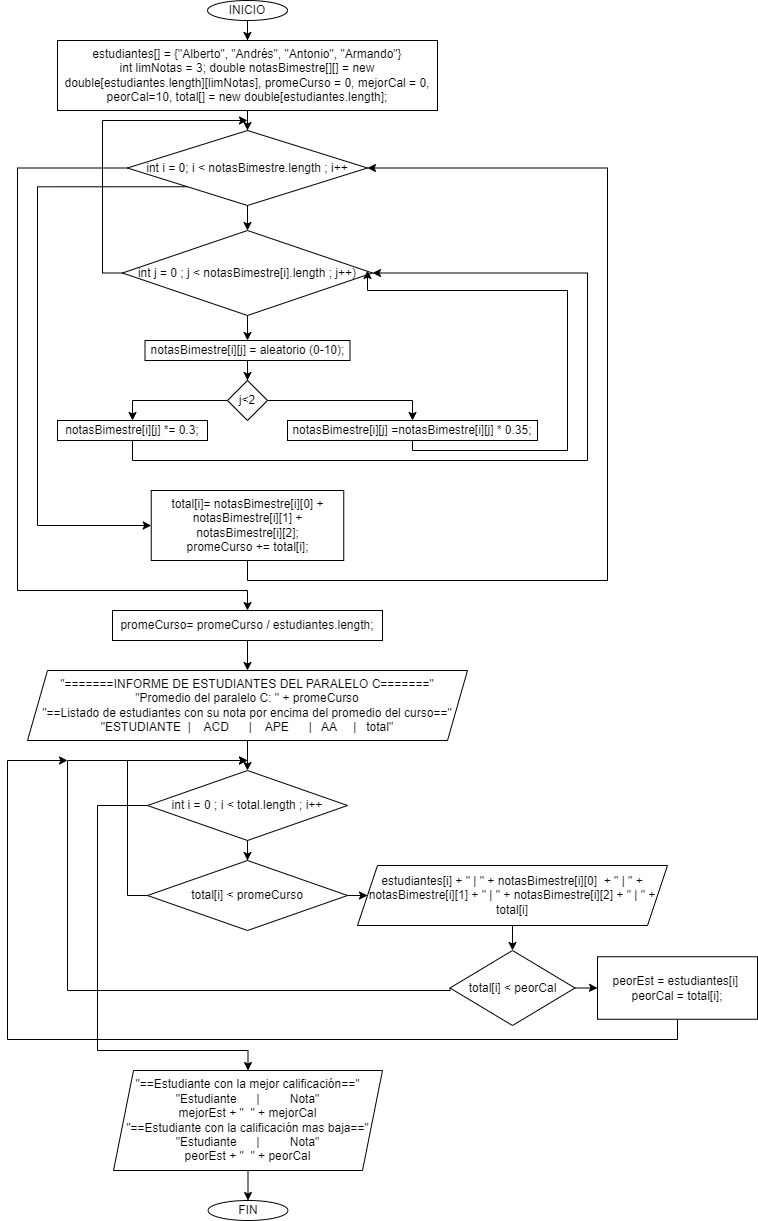

The diagram above was exported from draw.io. Its source (the exported page's mxGraphModel, read from the mxfile embedded in the PNG):
<mxGraphModel dx="799" dy="498" grid="1" gridSize="10" guides="1" tooltips="1" connect="1" arrows="1" fold="1" page="1" pageScale="1" pageWidth="827" pageHeight="1169" math="0" shadow="0">
  <root>
    <mxCell id="0" />
    <mxCell id="1" parent="0" />
    <mxCell id="LBCu6nnLnXltQDE2RpWT-2" value="" style="edgeStyle=orthogonalEdgeStyle;rounded=0;orthogonalLoop=1;jettySize=auto;html=1;" edge="1" parent="1" source="ug5Qa83JNP9gQpnAb2vy-1" target="LBCu6nnLnXltQDE2RpWT-1">
      <mxGeometry relative="1" as="geometry" />
    </mxCell>
    <mxCell id="ug5Qa83JNP9gQpnAb2vy-1" value="INICIO" style="ellipse;whiteSpace=wrap;html=1;" parent="1" vertex="1">
      <mxGeometry x="360" y="20" width="80" height="20" as="geometry" />
    </mxCell>
    <mxCell id="LBCu6nnLnXltQDE2RpWT-4" value="" style="edgeStyle=orthogonalEdgeStyle;rounded=0;orthogonalLoop=1;jettySize=auto;html=1;" edge="1" parent="1" source="LBCu6nnLnXltQDE2RpWT-1" target="LBCu6nnLnXltQDE2RpWT-3">
      <mxGeometry relative="1" as="geometry" />
    </mxCell>
    <mxCell id="LBCu6nnLnXltQDE2RpWT-1" value="estudiantes[] = {&quot;Alberto&quot;, &quot;Andrés&quot;, &quot;Antonio&quot;, &quot;Armando&quot;}&lt;br&gt;int limNotas = 3;&amp;nbsp;double notasBimestre[][] = new double[estudiantes.length][limNotas], promeCurso = 0, mejorCal = 0, peorCal=10, total[] = new double[estudiantes.length];" style="whiteSpace=wrap;html=1;" vertex="1" parent="1">
      <mxGeometry x="210" y="60" width="380" height="70" as="geometry" />
    </mxCell>
    <mxCell id="LBCu6nnLnXltQDE2RpWT-6" value="" style="edgeStyle=orthogonalEdgeStyle;rounded=0;orthogonalLoop=1;jettySize=auto;html=1;" edge="1" parent="1" source="LBCu6nnLnXltQDE2RpWT-3" target="LBCu6nnLnXltQDE2RpWT-5">
      <mxGeometry relative="1" as="geometry" />
    </mxCell>
    <mxCell id="LBCu6nnLnXltQDE2RpWT-24" style="edgeStyle=orthogonalEdgeStyle;rounded=0;orthogonalLoop=1;jettySize=auto;html=1;exitX=0;exitY=1;exitDx=0;exitDy=0;" edge="1" parent="1" source="LBCu6nnLnXltQDE2RpWT-3" target="LBCu6nnLnXltQDE2RpWT-18">
      <mxGeometry relative="1" as="geometry">
        <Array as="points">
          <mxPoint x="190" y="206" />
          <mxPoint x="190" y="545" />
        </Array>
      </mxGeometry>
    </mxCell>
    <mxCell id="LBCu6nnLnXltQDE2RpWT-26" style="edgeStyle=orthogonalEdgeStyle;rounded=0;orthogonalLoop=1;jettySize=auto;html=1;exitX=0;exitY=0.5;exitDx=0;exitDy=0;entryX=0.5;entryY=0;entryDx=0;entryDy=0;" edge="1" parent="1" source="LBCu6nnLnXltQDE2RpWT-3" target="LBCu6nnLnXltQDE2RpWT-27">
      <mxGeometry relative="1" as="geometry">
        <mxPoint x="400" y="635.7142857142857" as="targetPoint" />
        <Array as="points">
          <mxPoint x="170" y="188" />
          <mxPoint x="170" y="610" />
          <mxPoint x="400" y="610" />
        </Array>
      </mxGeometry>
    </mxCell>
    <mxCell id="LBCu6nnLnXltQDE2RpWT-3" value="int i = 0; i &amp;lt; notasBimestre.length ; i++" style="rhombus;whiteSpace=wrap;html=1;" vertex="1" parent="1">
      <mxGeometry x="280" y="150" width="240" height="75" as="geometry" />
    </mxCell>
    <mxCell id="LBCu6nnLnXltQDE2RpWT-8" value="" style="edgeStyle=orthogonalEdgeStyle;rounded=0;orthogonalLoop=1;jettySize=auto;html=1;" edge="1" parent="1" source="LBCu6nnLnXltQDE2RpWT-5" target="LBCu6nnLnXltQDE2RpWT-7">
      <mxGeometry relative="1" as="geometry" />
    </mxCell>
    <mxCell id="LBCu6nnLnXltQDE2RpWT-20" style="edgeStyle=orthogonalEdgeStyle;rounded=0;orthogonalLoop=1;jettySize=auto;html=1;exitX=0;exitY=0.5;exitDx=0;exitDy=0;" edge="1" parent="1" source="LBCu6nnLnXltQDE2RpWT-5">
      <mxGeometry relative="1" as="geometry">
        <mxPoint x="400" y="140" as="targetPoint" />
        <Array as="points">
          <mxPoint x="255" y="292" />
          <mxPoint x="255" y="140" />
        </Array>
      </mxGeometry>
    </mxCell>
    <mxCell id="LBCu6nnLnXltQDE2RpWT-5" value="int j = 0 ; j &amp;lt; notasBimestre[i].length ; j++)" style="rhombus;whiteSpace=wrap;html=1;" vertex="1" parent="1">
      <mxGeometry x="275" y="250" width="250" height="85" as="geometry" />
    </mxCell>
    <mxCell id="LBCu6nnLnXltQDE2RpWT-10" value="" style="edgeStyle=orthogonalEdgeStyle;rounded=0;orthogonalLoop=1;jettySize=auto;html=1;" edge="1" parent="1" source="LBCu6nnLnXltQDE2RpWT-7" target="LBCu6nnLnXltQDE2RpWT-9">
      <mxGeometry relative="1" as="geometry" />
    </mxCell>
    <mxCell id="LBCu6nnLnXltQDE2RpWT-7" value="notasBimestre[i][j] = aleatorio (0-10);" style="whiteSpace=wrap;html=1;" vertex="1" parent="1">
      <mxGeometry x="297.5" y="360" width="205" height="20" as="geometry" />
    </mxCell>
    <mxCell id="LBCu6nnLnXltQDE2RpWT-16" style="edgeStyle=orthogonalEdgeStyle;rounded=0;orthogonalLoop=1;jettySize=auto;html=1;exitX=1;exitY=0.5;exitDx=0;exitDy=0;entryX=0.5;entryY=0;entryDx=0;entryDy=0;" edge="1" parent="1" source="LBCu6nnLnXltQDE2RpWT-9" target="LBCu6nnLnXltQDE2RpWT-11">
      <mxGeometry relative="1" as="geometry" />
    </mxCell>
    <mxCell id="LBCu6nnLnXltQDE2RpWT-17" style="edgeStyle=orthogonalEdgeStyle;rounded=0;orthogonalLoop=1;jettySize=auto;html=1;exitX=0;exitY=0.5;exitDx=0;exitDy=0;entryX=0.5;entryY=0;entryDx=0;entryDy=0;" edge="1" parent="1" source="LBCu6nnLnXltQDE2RpWT-9" target="LBCu6nnLnXltQDE2RpWT-13">
      <mxGeometry relative="1" as="geometry" />
    </mxCell>
    <mxCell id="LBCu6nnLnXltQDE2RpWT-9" value="j&amp;lt;2" style="rhombus;whiteSpace=wrap;html=1;" vertex="1" parent="1">
      <mxGeometry x="380" y="400" width="40" height="40" as="geometry" />
    </mxCell>
    <mxCell id="LBCu6nnLnXltQDE2RpWT-22" style="edgeStyle=orthogonalEdgeStyle;rounded=0;orthogonalLoop=1;jettySize=auto;html=1;exitX=0.5;exitY=1;exitDx=0;exitDy=0;" edge="1" parent="1" source="LBCu6nnLnXltQDE2RpWT-11">
      <mxGeometry relative="1" as="geometry">
        <mxPoint x="520" y="290" as="targetPoint" />
        <Array as="points">
          <mxPoint x="565" y="470" />
          <mxPoint x="720" y="470" />
          <mxPoint x="720" y="310" />
          <mxPoint x="520" y="310" />
        </Array>
      </mxGeometry>
    </mxCell>
    <mxCell id="LBCu6nnLnXltQDE2RpWT-11" value="notasBimestre[i][j] =notasBimestre[i][j] * 0.35;" style="whiteSpace=wrap;html=1;" vertex="1" parent="1">
      <mxGeometry x="440" y="440" width="250" height="20" as="geometry" />
    </mxCell>
    <mxCell id="LBCu6nnLnXltQDE2RpWT-21" style="edgeStyle=orthogonalEdgeStyle;rounded=0;orthogonalLoop=1;jettySize=auto;html=1;exitX=0.5;exitY=1;exitDx=0;exitDy=0;entryX=1;entryY=0.5;entryDx=0;entryDy=0;" edge="1" parent="1" source="LBCu6nnLnXltQDE2RpWT-13" target="LBCu6nnLnXltQDE2RpWT-5">
      <mxGeometry relative="1" as="geometry">
        <Array as="points">
          <mxPoint x="285" y="480" />
          <mxPoint x="740" y="480" />
          <mxPoint x="740" y="292" />
        </Array>
      </mxGeometry>
    </mxCell>
    <mxCell id="LBCu6nnLnXltQDE2RpWT-13" value="notasBimestre[i][j] *= 0.3;" style="whiteSpace=wrap;html=1;" vertex="1" parent="1">
      <mxGeometry x="210" y="440" width="150" height="20" as="geometry" />
    </mxCell>
    <mxCell id="LBCu6nnLnXltQDE2RpWT-25" style="edgeStyle=orthogonalEdgeStyle;rounded=0;orthogonalLoop=1;jettySize=auto;html=1;exitX=0.5;exitY=1;exitDx=0;exitDy=0;entryX=1;entryY=0.5;entryDx=0;entryDy=0;" edge="1" parent="1" source="LBCu6nnLnXltQDE2RpWT-18" target="LBCu6nnLnXltQDE2RpWT-3">
      <mxGeometry relative="1" as="geometry">
        <Array as="points">
          <mxPoint x="400" y="600" />
          <mxPoint x="760" y="600" />
          <mxPoint x="760" y="188" />
        </Array>
      </mxGeometry>
    </mxCell>
    <mxCell id="LBCu6nnLnXltQDE2RpWT-18" value="&lt;div&gt;total[i]= notasBimestre[i][0] + notasBimestre[i][1] + notasBimestre[i][2];&lt;/div&gt;&lt;div&gt;promeCurso += total[i];&lt;/div&gt;" style="whiteSpace=wrap;html=1;" vertex="1" parent="1">
      <mxGeometry x="303.75" y="510" width="192.5" height="70" as="geometry" />
    </mxCell>
    <mxCell id="LBCu6nnLnXltQDE2RpWT-29" style="edgeStyle=orthogonalEdgeStyle;rounded=0;orthogonalLoop=1;jettySize=auto;html=1;exitX=0.5;exitY=1;exitDx=0;exitDy=0;entryX=0.5;entryY=0;entryDx=0;entryDy=0;" edge="1" parent="1" source="LBCu6nnLnXltQDE2RpWT-27" target="LBCu6nnLnXltQDE2RpWT-28">
      <mxGeometry relative="1" as="geometry" />
    </mxCell>
    <mxCell id="LBCu6nnLnXltQDE2RpWT-27" value="promeCurso= promeCurso / estudiantes.length;" style="rounded=0;whiteSpace=wrap;html=1;" vertex="1" parent="1">
      <mxGeometry x="265" y="630" width="270" height="30" as="geometry" />
    </mxCell>
    <mxCell id="LBCu6nnLnXltQDE2RpWT-45" style="edgeStyle=orthogonalEdgeStyle;rounded=0;orthogonalLoop=1;jettySize=auto;html=1;exitX=0.5;exitY=1;exitDx=0;exitDy=0;entryX=0.5;entryY=0;entryDx=0;entryDy=0;" edge="1" parent="1" source="LBCu6nnLnXltQDE2RpWT-28" target="LBCu6nnLnXltQDE2RpWT-30">
      <mxGeometry relative="1" as="geometry" />
    </mxCell>
    <mxCell id="LBCu6nnLnXltQDE2RpWT-28" value="&quot;=======INFORME DE ESTUDIANTES DEL PARALELO C=======&quot;&lt;br&gt;&quot;Promedio del paralelo C: &quot; + promeCurso&lt;br&gt;&quot;==Listado de estudiantes con su nota por encima del promedio del curso==&quot;&lt;br&gt;&quot;ESTUDIANTE&amp;nbsp; |&amp;nbsp; &amp;nbsp; ACD&amp;nbsp; &amp;nbsp; &amp;nbsp; |&amp;nbsp; &amp;nbsp; APE&amp;nbsp; &amp;nbsp; &amp;nbsp; |&amp;nbsp; &amp;nbsp;AA&amp;nbsp; &amp;nbsp; &amp;nbsp;|&amp;nbsp; &amp;nbsp;total&quot;" style="shape=parallelogram;perimeter=parallelogramPerimeter;whiteSpace=wrap;html=1;fixedSize=1;" vertex="1" parent="1">
      <mxGeometry x="180" y="690" width="440" height="70" as="geometry" />
    </mxCell>
    <mxCell id="LBCu6nnLnXltQDE2RpWT-32" value="" style="edgeStyle=orthogonalEdgeStyle;rounded=0;orthogonalLoop=1;jettySize=auto;html=1;" edge="1" parent="1" source="LBCu6nnLnXltQDE2RpWT-30" target="LBCu6nnLnXltQDE2RpWT-31">
      <mxGeometry relative="1" as="geometry" />
    </mxCell>
    <mxCell id="LBCu6nnLnXltQDE2RpWT-47" style="edgeStyle=orthogonalEdgeStyle;rounded=0;orthogonalLoop=1;jettySize=auto;html=1;exitX=0;exitY=0.5;exitDx=0;exitDy=0;entryX=0.5;entryY=0;entryDx=0;entryDy=0;" edge="1" parent="1" source="LBCu6nnLnXltQDE2RpWT-30" target="LBCu6nnLnXltQDE2RpWT-41">
      <mxGeometry relative="1" as="geometry">
        <Array as="points">
          <mxPoint x="250" y="825" />
          <mxPoint x="250" y="1070" />
          <mxPoint x="401" y="1070" />
        </Array>
      </mxGeometry>
    </mxCell>
    <mxCell id="LBCu6nnLnXltQDE2RpWT-30" value="int i = 0 ; i &amp;lt; total.length ; i++" style="rhombus;whiteSpace=wrap;html=1;" vertex="1" parent="1">
      <mxGeometry x="300" y="790" width="200" height="70" as="geometry" />
    </mxCell>
    <mxCell id="LBCu6nnLnXltQDE2RpWT-34" value="" style="edgeStyle=orthogonalEdgeStyle;rounded=0;orthogonalLoop=1;jettySize=auto;html=1;" edge="1" parent="1" source="LBCu6nnLnXltQDE2RpWT-31" target="LBCu6nnLnXltQDE2RpWT-33">
      <mxGeometry relative="1" as="geometry" />
    </mxCell>
    <mxCell id="LBCu6nnLnXltQDE2RpWT-46" style="edgeStyle=orthogonalEdgeStyle;rounded=0;orthogonalLoop=1;jettySize=auto;html=1;exitX=0;exitY=0.5;exitDx=0;exitDy=0;" edge="1" parent="1" source="LBCu6nnLnXltQDE2RpWT-31">
      <mxGeometry relative="1" as="geometry">
        <mxPoint x="400" y="780" as="targetPoint" />
        <Array as="points">
          <mxPoint x="280" y="915" />
          <mxPoint x="280" y="780" />
        </Array>
      </mxGeometry>
    </mxCell>
    <mxCell id="LBCu6nnLnXltQDE2RpWT-31" value="total[i] &amp;lt; promeCurso" style="rhombus;whiteSpace=wrap;html=1;" vertex="1" parent="1">
      <mxGeometry x="300" y="880" width="200" height="70" as="geometry" />
    </mxCell>
    <mxCell id="LBCu6nnLnXltQDE2RpWT-38" value="" style="edgeStyle=orthogonalEdgeStyle;rounded=0;orthogonalLoop=1;jettySize=auto;html=1;" edge="1" parent="1" source="LBCu6nnLnXltQDE2RpWT-33" target="LBCu6nnLnXltQDE2RpWT-37">
      <mxGeometry relative="1" as="geometry" />
    </mxCell>
    <mxCell id="LBCu6nnLnXltQDE2RpWT-33" value="estudiantes[i] + &quot; | &quot; + notasBimestre[i][0]&amp;nbsp; + &quot; | &quot; + notasBimestre[i][1] + &quot; | &quot; + notasBimestre[i][2] + &quot; | &quot; + total[i]" style="shape=parallelogram;perimeter=parallelogramPerimeter;whiteSpace=wrap;html=1;fixedSize=1;" vertex="1" parent="1">
      <mxGeometry x="510" y="885" width="310" height="60" as="geometry" />
    </mxCell>
    <mxCell id="LBCu6nnLnXltQDE2RpWT-40" value="" style="edgeStyle=orthogonalEdgeStyle;rounded=0;orthogonalLoop=1;jettySize=auto;html=1;" edge="1" parent="1" source="LBCu6nnLnXltQDE2RpWT-37" target="LBCu6nnLnXltQDE2RpWT-39">
      <mxGeometry relative="1" as="geometry" />
    </mxCell>
    <mxCell id="LBCu6nnLnXltQDE2RpWT-43" style="edgeStyle=orthogonalEdgeStyle;rounded=0;orthogonalLoop=1;jettySize=auto;html=1;exitX=0;exitY=0.5;exitDx=0;exitDy=0;" edge="1" parent="1" source="LBCu6nnLnXltQDE2RpWT-37">
      <mxGeometry relative="1" as="geometry">
        <mxPoint x="400" y="780" as="targetPoint" />
        <Array as="points">
          <mxPoint x="603" y="1010" />
          <mxPoint x="220" y="1010" />
          <mxPoint x="220" y="780" />
        </Array>
      </mxGeometry>
    </mxCell>
    <mxCell id="LBCu6nnLnXltQDE2RpWT-37" value="total[i] &amp;lt; peorCal" style="rhombus;whiteSpace=wrap;html=1;" vertex="1" parent="1">
      <mxGeometry x="602.5" y="970" width="125" height="75" as="geometry" />
    </mxCell>
    <mxCell id="LBCu6nnLnXltQDE2RpWT-42" style="edgeStyle=orthogonalEdgeStyle;rounded=0;orthogonalLoop=1;jettySize=auto;html=1;exitX=0.5;exitY=1;exitDx=0;exitDy=0;" edge="1" parent="1" source="LBCu6nnLnXltQDE2RpWT-39">
      <mxGeometry relative="1" as="geometry">
        <mxPoint x="220" y="780" as="targetPoint" />
        <Array as="points">
          <mxPoint x="830" y="1059" />
          <mxPoint x="160" y="1059" />
          <mxPoint x="160" y="780" />
        </Array>
      </mxGeometry>
    </mxCell>
    <mxCell id="LBCu6nnLnXltQDE2RpWT-39" value="&lt;div&gt;peorEst = estudiantes[i]&amp;nbsp;&lt;br&gt;&lt;span style=&quot;background-color: initial;&quot;&gt;peorCal = total[i];&lt;/span&gt;&lt;/div&gt;" style="whiteSpace=wrap;html=1;" vertex="1" parent="1">
      <mxGeometry x="750" y="976.25" width="160" height="62.5" as="geometry" />
    </mxCell>
    <mxCell id="LBCu6nnLnXltQDE2RpWT-49" style="edgeStyle=orthogonalEdgeStyle;rounded=0;orthogonalLoop=1;jettySize=auto;html=1;exitX=0.5;exitY=1;exitDx=0;exitDy=0;entryX=0.5;entryY=0;entryDx=0;entryDy=0;" edge="1" parent="1" source="LBCu6nnLnXltQDE2RpWT-41" target="LBCu6nnLnXltQDE2RpWT-48">
      <mxGeometry relative="1" as="geometry" />
    </mxCell>
    <mxCell id="LBCu6nnLnXltQDE2RpWT-41" value="&quot;==Estudiante con la mejor calificación==&quot;&lt;br&gt;&quot;Estudiante&amp;nbsp; &amp;nbsp; &amp;nbsp; |&amp;nbsp; &amp;nbsp; &amp;nbsp; &amp;nbsp; &amp;nbsp;Nota&quot;&lt;br&gt;mejorEst + &quot;&amp;nbsp; &quot; + mejorCal&lt;br&gt;&quot;==Estudiante con la calificación mas baja==&quot;&lt;br&gt;&quot;Estudiante&amp;nbsp; &amp;nbsp; &amp;nbsp; |&amp;nbsp; &amp;nbsp; &amp;nbsp; &amp;nbsp; &amp;nbsp;Nota&quot;&lt;br&gt;peorEst + &quot;&amp;nbsp; &quot; + peorCal" style="shape=parallelogram;perimeter=parallelogramPerimeter;whiteSpace=wrap;html=1;fixedSize=1;" vertex="1" parent="1">
      <mxGeometry x="266" y="1090" width="269" height="100" as="geometry" />
    </mxCell>
    <mxCell id="LBCu6nnLnXltQDE2RpWT-48" value="FIN" style="ellipse;whiteSpace=wrap;html=1;" vertex="1" parent="1">
      <mxGeometry x="360.5" y="1220" width="80" height="20" as="geometry" />
    </mxCell>
  </root>
</mxGraphModel>